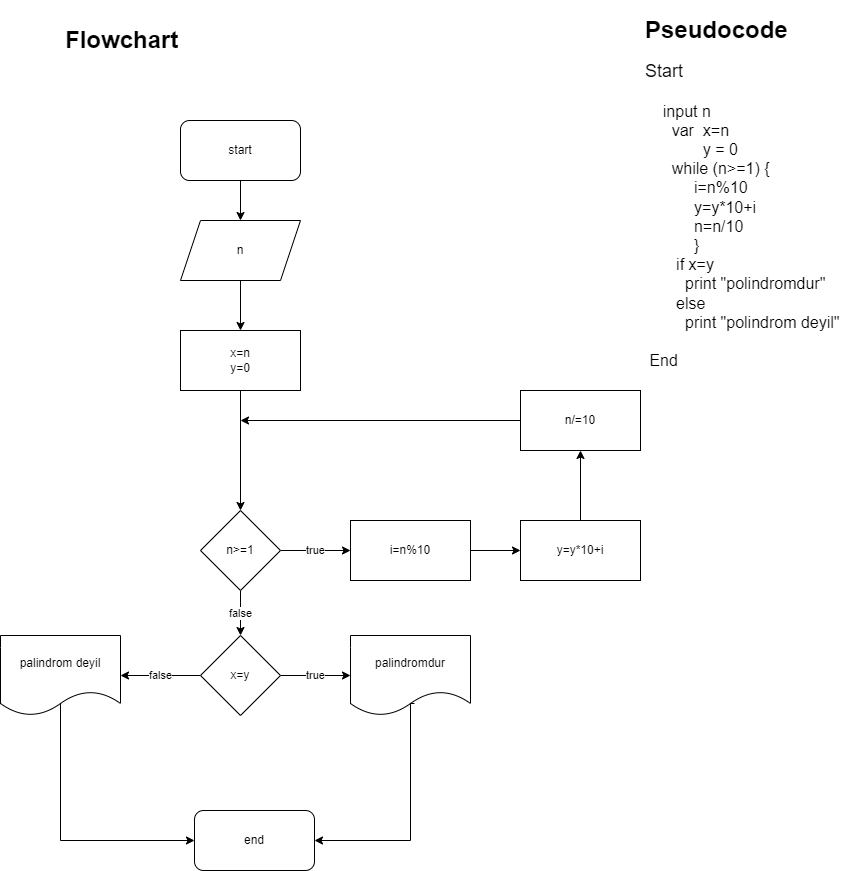

The diagram above was exported from draw.io. Its source (the exported page's mxGraphModel, read from the mxfile embedded in the PNG):
<mxGraphModel dx="1102" dy="1726" grid="1" gridSize="10" guides="1" tooltips="1" connect="1" arrows="1" fold="1" page="1" pageScale="1" pageWidth="827" pageHeight="1169" math="0" shadow="0">
  <root>
    <mxCell id="0" />
    <mxCell id="1" parent="0" />
    <mxCell id="VlXw_j9ONNeLVCDn1EQc-24" value="" style="edgeStyle=orthogonalEdgeStyle;rounded=0;orthogonalLoop=1;jettySize=auto;html=1;" edge="1" parent="1" source="VlXw_j9ONNeLVCDn1EQc-1" target="VlXw_j9ONNeLVCDn1EQc-2">
      <mxGeometry relative="1" as="geometry" />
    </mxCell>
    <mxCell id="VlXw_j9ONNeLVCDn1EQc-1" value="start" style="rounded=1;whiteSpace=wrap;html=1;" vertex="1" parent="1">
      <mxGeometry x="190" y="110" width="120" height="60" as="geometry" />
    </mxCell>
    <mxCell id="VlXw_j9ONNeLVCDn1EQc-25" value="" style="edgeStyle=orthogonalEdgeStyle;rounded=0;orthogonalLoop=1;jettySize=auto;html=1;" edge="1" parent="1" source="VlXw_j9ONNeLVCDn1EQc-2" target="VlXw_j9ONNeLVCDn1EQc-4">
      <mxGeometry relative="1" as="geometry" />
    </mxCell>
    <mxCell id="VlXw_j9ONNeLVCDn1EQc-2" value="n" style="shape=parallelogram;perimeter=parallelogramPerimeter;whiteSpace=wrap;html=1;fixedSize=1;" vertex="1" parent="1">
      <mxGeometry x="190" y="210" width="120" height="60" as="geometry" />
    </mxCell>
    <mxCell id="VlXw_j9ONNeLVCDn1EQc-9" style="edgeStyle=orthogonalEdgeStyle;rounded=0;orthogonalLoop=1;jettySize=auto;html=1;entryX=0.5;entryY=0;entryDx=0;entryDy=0;" edge="1" parent="1" source="VlXw_j9ONNeLVCDn1EQc-4" target="VlXw_j9ONNeLVCDn1EQc-5">
      <mxGeometry relative="1" as="geometry" />
    </mxCell>
    <mxCell id="VlXw_j9ONNeLVCDn1EQc-4" value="x=n&lt;br&gt;y=0" style="rounded=0;whiteSpace=wrap;html=1;" vertex="1" parent="1">
      <mxGeometry x="190" y="320" width="120" height="60" as="geometry" />
    </mxCell>
    <mxCell id="VlXw_j9ONNeLVCDn1EQc-10" value="true" style="edgeStyle=orthogonalEdgeStyle;rounded=0;orthogonalLoop=1;jettySize=auto;html=1;entryX=0;entryY=0.5;entryDx=0;entryDy=0;" edge="1" parent="1" source="VlXw_j9ONNeLVCDn1EQc-5" target="VlXw_j9ONNeLVCDn1EQc-6">
      <mxGeometry relative="1" as="geometry" />
    </mxCell>
    <mxCell id="VlXw_j9ONNeLVCDn1EQc-20" value="false" style="edgeStyle=orthogonalEdgeStyle;rounded=0;orthogonalLoop=1;jettySize=auto;html=1;" edge="1" parent="1" source="VlXw_j9ONNeLVCDn1EQc-5" target="VlXw_j9ONNeLVCDn1EQc-15">
      <mxGeometry relative="1" as="geometry" />
    </mxCell>
    <mxCell id="VlXw_j9ONNeLVCDn1EQc-5" value="n&amp;gt;=1" style="rhombus;whiteSpace=wrap;html=1;" vertex="1" parent="1">
      <mxGeometry x="210" y="500" width="80" height="80" as="geometry" />
    </mxCell>
    <mxCell id="VlXw_j9ONNeLVCDn1EQc-11" style="edgeStyle=orthogonalEdgeStyle;rounded=0;orthogonalLoop=1;jettySize=auto;html=1;" edge="1" parent="1" source="VlXw_j9ONNeLVCDn1EQc-6" target="VlXw_j9ONNeLVCDn1EQc-7">
      <mxGeometry relative="1" as="geometry" />
    </mxCell>
    <mxCell id="VlXw_j9ONNeLVCDn1EQc-6" value="i=n%10" style="rounded=0;whiteSpace=wrap;html=1;" vertex="1" parent="1">
      <mxGeometry x="360" y="510" width="120" height="60" as="geometry" />
    </mxCell>
    <mxCell id="VlXw_j9ONNeLVCDn1EQc-12" style="edgeStyle=orthogonalEdgeStyle;rounded=0;orthogonalLoop=1;jettySize=auto;html=1;entryX=0.5;entryY=1;entryDx=0;entryDy=0;" edge="1" parent="1" source="VlXw_j9ONNeLVCDn1EQc-7" target="VlXw_j9ONNeLVCDn1EQc-8">
      <mxGeometry relative="1" as="geometry" />
    </mxCell>
    <mxCell id="VlXw_j9ONNeLVCDn1EQc-7" value="y=y*10+i" style="rounded=0;whiteSpace=wrap;html=1;" vertex="1" parent="1">
      <mxGeometry x="530" y="510" width="120" height="60" as="geometry" />
    </mxCell>
    <mxCell id="VlXw_j9ONNeLVCDn1EQc-13" style="edgeStyle=orthogonalEdgeStyle;rounded=0;orthogonalLoop=1;jettySize=auto;html=1;" edge="1" parent="1" source="VlXw_j9ONNeLVCDn1EQc-8">
      <mxGeometry relative="1" as="geometry">
        <mxPoint x="250" y="410" as="targetPoint" />
      </mxGeometry>
    </mxCell>
    <mxCell id="VlXw_j9ONNeLVCDn1EQc-8" value="n/=10" style="rounded=0;whiteSpace=wrap;html=1;" vertex="1" parent="1">
      <mxGeometry x="530" y="380" width="120" height="60" as="geometry" />
    </mxCell>
    <mxCell id="VlXw_j9ONNeLVCDn1EQc-18" value="true" style="edgeStyle=orthogonalEdgeStyle;rounded=0;orthogonalLoop=1;jettySize=auto;html=1;" edge="1" parent="1" source="VlXw_j9ONNeLVCDn1EQc-15" target="VlXw_j9ONNeLVCDn1EQc-17">
      <mxGeometry relative="1" as="geometry" />
    </mxCell>
    <mxCell id="VlXw_j9ONNeLVCDn1EQc-19" value="false" style="edgeStyle=orthogonalEdgeStyle;rounded=0;orthogonalLoop=1;jettySize=auto;html=1;" edge="1" parent="1" source="VlXw_j9ONNeLVCDn1EQc-15" target="VlXw_j9ONNeLVCDn1EQc-16">
      <mxGeometry relative="1" as="geometry" />
    </mxCell>
    <mxCell id="VlXw_j9ONNeLVCDn1EQc-15" value="x=y" style="rhombus;whiteSpace=wrap;html=1;" vertex="1" parent="1">
      <mxGeometry x="210" y="625" width="80" height="80" as="geometry" />
    </mxCell>
    <mxCell id="VlXw_j9ONNeLVCDn1EQc-22" style="edgeStyle=orthogonalEdgeStyle;rounded=0;orthogonalLoop=1;jettySize=auto;html=1;exitX=0.483;exitY=0.85;exitDx=0;exitDy=0;exitPerimeter=0;entryX=0;entryY=0.5;entryDx=0;entryDy=0;" edge="1" parent="1" source="VlXw_j9ONNeLVCDn1EQc-16" target="VlXw_j9ONNeLVCDn1EQc-21">
      <mxGeometry relative="1" as="geometry">
        <mxPoint x="190" y="830" as="targetPoint" />
        <Array as="points">
          <mxPoint x="70" y="693" />
          <mxPoint x="70" y="830" />
        </Array>
      </mxGeometry>
    </mxCell>
    <mxCell id="VlXw_j9ONNeLVCDn1EQc-16" value="palindrom deyil" style="shape=document;whiteSpace=wrap;html=1;boundedLbl=1;" vertex="1" parent="1">
      <mxGeometry x="10" y="625" width="120" height="80" as="geometry" />
    </mxCell>
    <mxCell id="VlXw_j9ONNeLVCDn1EQc-27" style="edgeStyle=orthogonalEdgeStyle;rounded=0;orthogonalLoop=1;jettySize=auto;html=1;entryX=1;entryY=0.5;entryDx=0;entryDy=0;exitX=0.533;exitY=0.85;exitDx=0;exitDy=0;exitPerimeter=0;" edge="1" parent="1" source="VlXw_j9ONNeLVCDn1EQc-17" target="VlXw_j9ONNeLVCDn1EQc-21">
      <mxGeometry relative="1" as="geometry">
        <mxPoint x="420" y="830" as="targetPoint" />
        <Array as="points">
          <mxPoint x="420" y="693" />
          <mxPoint x="420" y="830" />
        </Array>
      </mxGeometry>
    </mxCell>
    <mxCell id="VlXw_j9ONNeLVCDn1EQc-17" value="palindromdur" style="shape=document;whiteSpace=wrap;html=1;boundedLbl=1;" vertex="1" parent="1">
      <mxGeometry x="360" y="625" width="120" height="80" as="geometry" />
    </mxCell>
    <mxCell id="VlXw_j9ONNeLVCDn1EQc-21" value="end" style="rounded=1;whiteSpace=wrap;html=1;" vertex="1" parent="1">
      <mxGeometry x="204" y="800" width="120" height="60" as="geometry" />
    </mxCell>
    <mxCell id="VlXw_j9ONNeLVCDn1EQc-28" value="&lt;h1&gt;Flowchart&lt;/h1&gt;" style="text;html=1;strokeColor=none;fillColor=none;spacing=5;spacingTop=-20;whiteSpace=wrap;overflow=hidden;rounded=0;" vertex="1" parent="1">
      <mxGeometry x="70" y="10" width="190" height="120" as="geometry" />
    </mxCell>
    <mxCell id="VlXw_j9ONNeLVCDn1EQc-29" value="&lt;h1&gt;Pseudocode&lt;/h1&gt;&lt;div&gt;&lt;div&gt;&lt;font style=&quot;font-size: 18px&quot;&gt;Start&lt;/font&gt;&lt;/div&gt;&lt;div&gt;&lt;font size=&quot;3&quot;&gt;&amp;nbsp; &amp;nbsp;&lt;/font&gt;&lt;/div&gt;&lt;div&gt;&lt;font size=&quot;3&quot;&gt;&amp;nbsp; &amp;nbsp; input n&lt;/font&gt;&lt;/div&gt;&lt;div&gt;&lt;font size=&quot;3&quot;&gt;&amp;nbsp; &amp;nbsp; &amp;nbsp; var&amp;nbsp; x=n&lt;/font&gt;&lt;/div&gt;&lt;div&gt;&lt;font size=&quot;3&quot;&gt;&amp;nbsp; &amp;nbsp; &amp;nbsp; &amp;nbsp; &amp;nbsp; &amp;nbsp; &amp;nbsp;y = 0&lt;/font&gt;&lt;/div&gt;&lt;div&gt;&lt;font size=&quot;3&quot;&gt;&amp;nbsp; &amp;nbsp; &amp;nbsp; while (n&amp;gt;=1) {&lt;/font&gt;&lt;/div&gt;&lt;div&gt;&lt;font size=&quot;3&quot;&gt;&amp;nbsp; &amp;nbsp; &amp;nbsp; &amp;nbsp; &amp;nbsp; &amp;nbsp;i=n%10&lt;/font&gt;&lt;/div&gt;&lt;div&gt;&lt;font size=&quot;3&quot;&gt;&amp;nbsp; &amp;nbsp; &amp;nbsp; &amp;nbsp; &amp;nbsp; &amp;nbsp;y=y*10+i&lt;/font&gt;&lt;/div&gt;&lt;div&gt;&lt;font size=&quot;3&quot;&gt;&amp;nbsp; &amp;nbsp; &amp;nbsp; &amp;nbsp; &amp;nbsp; &amp;nbsp;n=n/10&lt;/font&gt;&lt;/div&gt;&lt;div&gt;&lt;font size=&quot;3&quot;&gt;&amp;nbsp; &amp;nbsp; &amp;nbsp; &amp;nbsp; &amp;nbsp; &amp;nbsp;}&lt;/font&gt;&lt;/div&gt;&lt;div&gt;&lt;font size=&quot;3&quot;&gt;&amp;nbsp; &amp;nbsp; &amp;nbsp; &amp;nbsp;if x=y&lt;/font&gt;&lt;/div&gt;&lt;div&gt;&lt;font size=&quot;3&quot;&gt;&amp;nbsp; &amp;nbsp; &amp;nbsp; &amp;nbsp; &amp;nbsp;print &quot;polindromdur&quot;&lt;/font&gt;&lt;/div&gt;&lt;div&gt;&lt;font size=&quot;3&quot;&gt;&amp;nbsp; &amp;nbsp; &amp;nbsp; &amp;nbsp;else&lt;/font&gt;&lt;/div&gt;&lt;div&gt;&lt;font size=&quot;3&quot;&gt;&amp;nbsp; &amp;nbsp; &amp;nbsp; &amp;nbsp; &amp;nbsp;print &quot;polindrom deyil&quot;&lt;/font&gt;&lt;/div&gt;&lt;div&gt;&lt;font size=&quot;3&quot;&gt;&lt;br&gt;&lt;/font&gt;&lt;/div&gt;&lt;div&gt;&lt;font size=&quot;3&quot;&gt;&amp;nbsp;End&lt;/font&gt;&lt;/div&gt;&lt;/div&gt;" style="text;html=1;strokeColor=none;fillColor=none;spacing=5;spacingTop=-20;whiteSpace=wrap;overflow=hidden;rounded=0;" vertex="1" parent="1">
      <mxGeometry x="650" width="210" height="380" as="geometry" />
    </mxCell>
  </root>
</mxGraphModel>